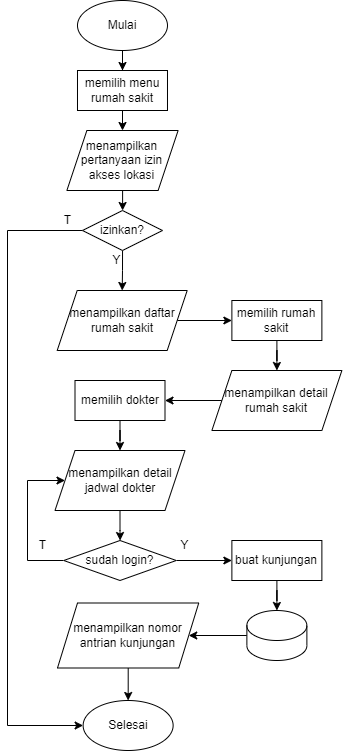

The diagram above was exported from draw.io. Its source (the exported page's mxGraphModel, read from the mxfile embedded in the PNG):
<mxGraphModel dx="1036" dy="-486" grid="1" gridSize="10" guides="1" tooltips="1" connect="1" arrows="1" fold="1" page="1" pageScale="1" pageWidth="850" pageHeight="1100" math="0" shadow="0">
  <root>
    <mxCell id="0" />
    <mxCell id="1" parent="0" />
    <mxCell id="DLv3krDx9_GZyBhhv1FD-1" value="" style="edgeStyle=orthogonalEdgeStyle;rounded=0;orthogonalLoop=1;jettySize=auto;html=1;" edge="1" parent="1" source="DLv3krDx9_GZyBhhv1FD-2" target="DLv3krDx9_GZyBhhv1FD-4">
      <mxGeometry relative="1" as="geometry" />
    </mxCell>
    <mxCell id="DLv3krDx9_GZyBhhv1FD-2" value="Mulai" style="ellipse;whiteSpace=wrap;html=1;" vertex="1" parent="1">
      <mxGeometry x="259.99" y="1140" width="90" height="50" as="geometry" />
    </mxCell>
    <mxCell id="DLv3krDx9_GZyBhhv1FD-3" value="" style="edgeStyle=orthogonalEdgeStyle;rounded=0;orthogonalLoop=1;jettySize=auto;html=1;" edge="1" parent="1" source="DLv3krDx9_GZyBhhv1FD-4" target="DLv3krDx9_GZyBhhv1FD-6">
      <mxGeometry relative="1" as="geometry" />
    </mxCell>
    <mxCell id="DLv3krDx9_GZyBhhv1FD-4" value="memilih menu rumah sakit" style="rounded=0;whiteSpace=wrap;html=1;" vertex="1" parent="1">
      <mxGeometry x="259.99" y="1210" width="90" height="40" as="geometry" />
    </mxCell>
    <mxCell id="DLv3krDx9_GZyBhhv1FD-5" value="" style="edgeStyle=orthogonalEdgeStyle;rounded=0;orthogonalLoop=1;jettySize=auto;html=1;" edge="1" parent="1" source="DLv3krDx9_GZyBhhv1FD-6">
      <mxGeometry relative="1" as="geometry">
        <mxPoint x="305.03999999999996" y="1350" as="targetPoint" />
      </mxGeometry>
    </mxCell>
    <mxCell id="DLv3krDx9_GZyBhhv1FD-6" value="menampilkan pertanyaan izin akses lokasi" style="shape=parallelogram;perimeter=parallelogramPerimeter;whiteSpace=wrap;html=1;fixedSize=1;" vertex="1" parent="1">
      <mxGeometry x="249.37" y="1270" width="111.25" height="60" as="geometry" />
    </mxCell>
    <mxCell id="DLv3krDx9_GZyBhhv1FD-7" value="" style="edgeStyle=orthogonalEdgeStyle;rounded=0;orthogonalLoop=1;jettySize=auto;html=1;" edge="1" parent="1" target="DLv3krDx9_GZyBhhv1FD-9">
      <mxGeometry relative="1" as="geometry">
        <mxPoint x="305.03999999999996" y="1390" as="sourcePoint" />
      </mxGeometry>
    </mxCell>
    <mxCell id="DLv3krDx9_GZyBhhv1FD-8" value="" style="edgeStyle=orthogonalEdgeStyle;rounded=0;orthogonalLoop=1;jettySize=auto;html=1;" edge="1" parent="1" source="DLv3krDx9_GZyBhhv1FD-9" target="DLv3krDx9_GZyBhhv1FD-15">
      <mxGeometry relative="1" as="geometry" />
    </mxCell>
    <mxCell id="DLv3krDx9_GZyBhhv1FD-9" value="menampilkan daftar rumah sakit" style="shape=parallelogram;perimeter=parallelogramPerimeter;whiteSpace=wrap;html=1;fixedSize=1;" vertex="1" parent="1">
      <mxGeometry x="239.69" y="1430" width="130" height="60" as="geometry" />
    </mxCell>
    <mxCell id="DLv3krDx9_GZyBhhv1FD-10" style="edgeStyle=orthogonalEdgeStyle;rounded=0;orthogonalLoop=1;jettySize=auto;html=1;entryX=0;entryY=0.5;entryDx=0;entryDy=0;" edge="1" parent="1" source="DLv3krDx9_GZyBhhv1FD-11" target="DLv3krDx9_GZyBhhv1FD-31">
      <mxGeometry relative="1" as="geometry">
        <Array as="points">
          <mxPoint x="190" y="1370" />
          <mxPoint x="190" y="1865" />
        </Array>
      </mxGeometry>
    </mxCell>
    <mxCell id="DLv3krDx9_GZyBhhv1FD-11" value="izinkan?" style="rhombus;whiteSpace=wrap;html=1;" vertex="1" parent="1">
      <mxGeometry x="264.99" y="1350" width="80" height="40" as="geometry" />
    </mxCell>
    <mxCell id="DLv3krDx9_GZyBhhv1FD-12" value="Y" style="text;html=1;align=center;verticalAlign=middle;resizable=0;points=[];autosize=1;strokeColor=none;fillColor=none;" vertex="1" parent="1">
      <mxGeometry x="283.74" y="1385" width="30" height="30" as="geometry" />
    </mxCell>
    <mxCell id="DLv3krDx9_GZyBhhv1FD-13" value="T" style="text;html=1;align=center;verticalAlign=middle;resizable=0;points=[];autosize=1;strokeColor=none;fillColor=none;" vertex="1" parent="1">
      <mxGeometry x="234.99" y="1345" width="30" height="30" as="geometry" />
    </mxCell>
    <mxCell id="DLv3krDx9_GZyBhhv1FD-14" style="edgeStyle=orthogonalEdgeStyle;rounded=0;orthogonalLoop=1;jettySize=auto;html=1;" edge="1" parent="1" source="DLv3krDx9_GZyBhhv1FD-15" target="DLv3krDx9_GZyBhhv1FD-17">
      <mxGeometry relative="1" as="geometry" />
    </mxCell>
    <mxCell id="DLv3krDx9_GZyBhhv1FD-15" value="memilih rumah sakit" style="rounded=0;whiteSpace=wrap;html=1;" vertex="1" parent="1">
      <mxGeometry x="414.38" y="1440" width="90" height="40" as="geometry" />
    </mxCell>
    <mxCell id="DLv3krDx9_GZyBhhv1FD-16" value="" style="edgeStyle=orthogonalEdgeStyle;rounded=0;orthogonalLoop=1;jettySize=auto;html=1;" edge="1" parent="1" source="DLv3krDx9_GZyBhhv1FD-17" target="DLv3krDx9_GZyBhhv1FD-19">
      <mxGeometry relative="1" as="geometry" />
    </mxCell>
    <mxCell id="DLv3krDx9_GZyBhhv1FD-17" value="menampilkan detail rumah sakit" style="shape=parallelogram;perimeter=parallelogramPerimeter;whiteSpace=wrap;html=1;fixedSize=1;" vertex="1" parent="1">
      <mxGeometry x="394.38" y="1510" width="130" height="60" as="geometry" />
    </mxCell>
    <mxCell id="DLv3krDx9_GZyBhhv1FD-18" style="edgeStyle=orthogonalEdgeStyle;rounded=0;orthogonalLoop=1;jettySize=auto;html=1;" edge="1" parent="1" source="DLv3krDx9_GZyBhhv1FD-19" target="DLv3krDx9_GZyBhhv1FD-21">
      <mxGeometry relative="1" as="geometry" />
    </mxCell>
    <mxCell id="DLv3krDx9_GZyBhhv1FD-19" value="memilih dokter" style="rounded=0;whiteSpace=wrap;html=1;" vertex="1" parent="1">
      <mxGeometry x="257.5" y="1520" width="90" height="40" as="geometry" />
    </mxCell>
    <mxCell id="DLv3krDx9_GZyBhhv1FD-20" value="" style="edgeStyle=orthogonalEdgeStyle;rounded=0;orthogonalLoop=1;jettySize=auto;html=1;" edge="1" parent="1" source="DLv3krDx9_GZyBhhv1FD-21" target="DLv3krDx9_GZyBhhv1FD-24">
      <mxGeometry relative="1" as="geometry" />
    </mxCell>
    <mxCell id="DLv3krDx9_GZyBhhv1FD-21" value="menampilkan detail jadwal dokter" style="shape=parallelogram;perimeter=parallelogramPerimeter;whiteSpace=wrap;html=1;fixedSize=1;" vertex="1" parent="1">
      <mxGeometry x="237.5" y="1590" width="130" height="60" as="geometry" />
    </mxCell>
    <mxCell id="DLv3krDx9_GZyBhhv1FD-22" value="" style="edgeStyle=orthogonalEdgeStyle;rounded=0;orthogonalLoop=1;jettySize=auto;html=1;" edge="1" parent="1" source="DLv3krDx9_GZyBhhv1FD-24" target="DLv3krDx9_GZyBhhv1FD-26">
      <mxGeometry relative="1" as="geometry" />
    </mxCell>
    <mxCell id="DLv3krDx9_GZyBhhv1FD-23" style="edgeStyle=orthogonalEdgeStyle;rounded=0;orthogonalLoop=1;jettySize=auto;html=1;entryX=0;entryY=0.5;entryDx=0;entryDy=0;" edge="1" parent="1" source="DLv3krDx9_GZyBhhv1FD-24" target="DLv3krDx9_GZyBhhv1FD-21">
      <mxGeometry relative="1" as="geometry">
        <Array as="points">
          <mxPoint x="210" y="1700" />
          <mxPoint x="210" y="1620" />
        </Array>
      </mxGeometry>
    </mxCell>
    <mxCell id="DLv3krDx9_GZyBhhv1FD-24" value="sudah login?" style="rhombus;whiteSpace=wrap;html=1;" vertex="1" parent="1">
      <mxGeometry x="246.25" y="1680" width="112.5" height="40" as="geometry" />
    </mxCell>
    <mxCell id="DLv3krDx9_GZyBhhv1FD-25" value="" style="edgeStyle=orthogonalEdgeStyle;rounded=0;orthogonalLoop=1;jettySize=auto;html=1;" edge="1" parent="1" source="DLv3krDx9_GZyBhhv1FD-26" target="DLv3krDx9_GZyBhhv1FD-28">
      <mxGeometry relative="1" as="geometry" />
    </mxCell>
    <mxCell id="DLv3krDx9_GZyBhhv1FD-26" value="buat kunjungan" style="rounded=0;whiteSpace=wrap;html=1;" vertex="1" parent="1">
      <mxGeometry x="414.38" y="1680" width="90" height="40" as="geometry" />
    </mxCell>
    <mxCell id="DLv3krDx9_GZyBhhv1FD-27" value="" style="edgeStyle=orthogonalEdgeStyle;rounded=0;orthogonalLoop=1;jettySize=auto;html=1;" edge="1" parent="1" source="DLv3krDx9_GZyBhhv1FD-28" target="DLv3krDx9_GZyBhhv1FD-30">
      <mxGeometry relative="1" as="geometry" />
    </mxCell>
    <mxCell id="DLv3krDx9_GZyBhhv1FD-28" value="" style="shape=cylinder3;whiteSpace=wrap;html=1;boundedLbl=1;backgroundOutline=1;size=15;" vertex="1" parent="1">
      <mxGeometry x="429.38" y="1750" width="60" height="50" as="geometry" />
    </mxCell>
    <mxCell id="DLv3krDx9_GZyBhhv1FD-29" value="" style="edgeStyle=orthogonalEdgeStyle;rounded=0;orthogonalLoop=1;jettySize=auto;html=1;" edge="1" parent="1" source="DLv3krDx9_GZyBhhv1FD-30" target="DLv3krDx9_GZyBhhv1FD-31">
      <mxGeometry relative="1" as="geometry" />
    </mxCell>
    <mxCell id="DLv3krDx9_GZyBhhv1FD-30" value="menampilkan nomor antrian kunjungan" style="shape=parallelogram;perimeter=parallelogramPerimeter;whiteSpace=wrap;html=1;fixedSize=1;" vertex="1" parent="1">
      <mxGeometry x="240" y="1742.5" width="141.25" height="65" as="geometry" />
    </mxCell>
    <mxCell id="DLv3krDx9_GZyBhhv1FD-31" value="Selesai" style="ellipse;whiteSpace=wrap;html=1;" vertex="1" parent="1">
      <mxGeometry x="265.63" y="1840" width="90" height="50" as="geometry" />
    </mxCell>
    <mxCell id="DLv3krDx9_GZyBhhv1FD-32" value="T" style="text;html=1;align=center;verticalAlign=middle;resizable=0;points=[];autosize=1;strokeColor=none;fillColor=none;" vertex="1" parent="1">
      <mxGeometry x="209.69" y="1670" width="30" height="30" as="geometry" />
    </mxCell>
    <mxCell id="DLv3krDx9_GZyBhhv1FD-33" value="Y" style="text;html=1;align=center;verticalAlign=middle;resizable=0;points=[];autosize=1;strokeColor=none;fillColor=none;" vertex="1" parent="1">
      <mxGeometry x="352.49" y="1670" width="30" height="30" as="geometry" />
    </mxCell>
  </root>
</mxGraphModel>